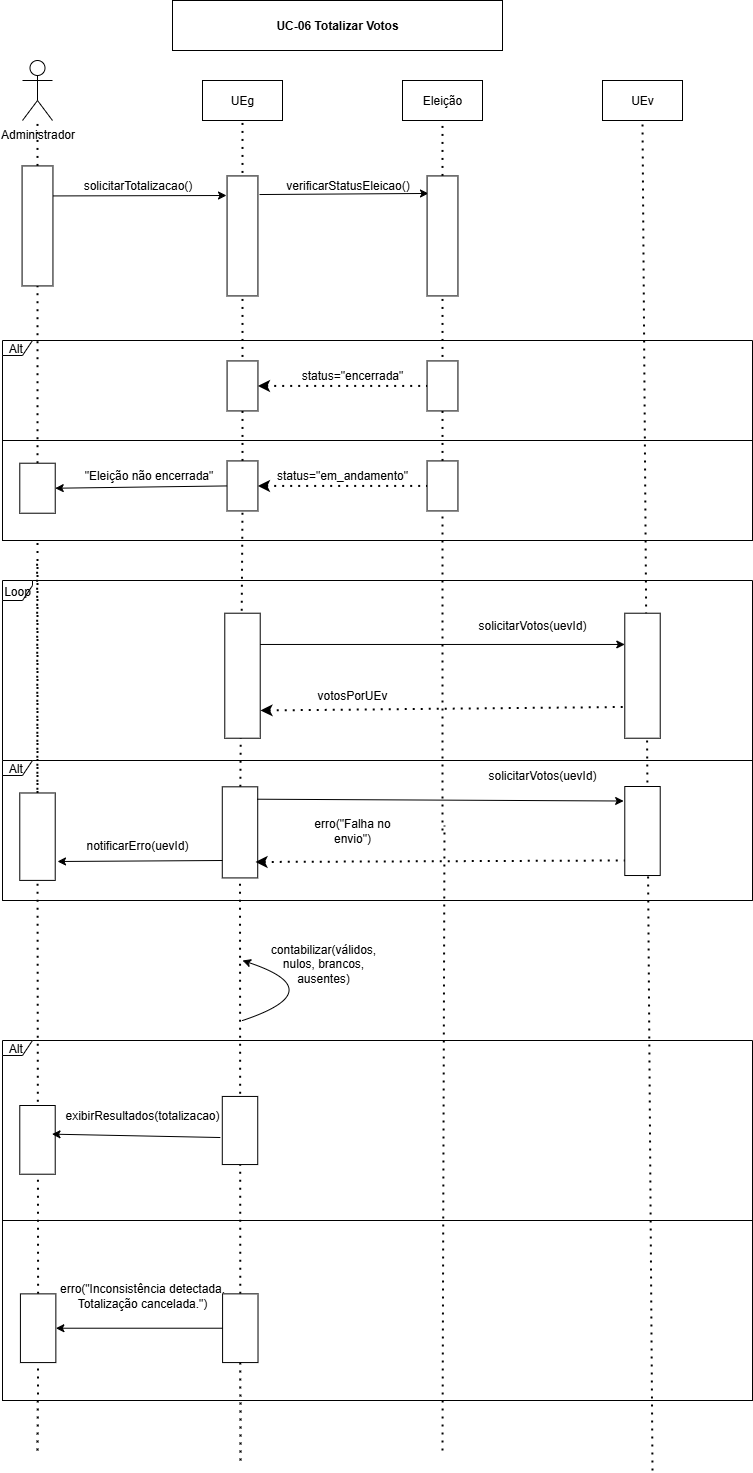

The diagram above was exported from draw.io. Its source (the exported page's mxGraphModel, read from the mxfile embedded in the PNG):
<mxGraphModel dx="1678" dy="914" grid="1" gridSize="10" guides="1" tooltips="1" connect="1" arrows="1" fold="1" page="1" pageScale="1" pageWidth="827" pageHeight="1169" math="0" shadow="0">
  <root>
    <mxCell id="0" />
    <mxCell id="1" parent="0" />
    <mxCell id="83fVMbXc_wLMut3xZMt6-80" value="" style="rounded=0;whiteSpace=wrap;html=1;" vertex="1" parent="1">
      <mxGeometry x="40" y="1250" width="750" height="180" as="geometry" />
    </mxCell>
    <mxCell id="83fVMbXc_wLMut3xZMt6-46" value="" style="endArrow=none;dashed=1;html=1;dashPattern=1 3;strokeWidth=2;rounded=0;" edge="1" parent="1" source="83fVMbXc_wLMut3xZMt6-68" target="83fVMbXc_wLMut3xZMt6-45">
      <mxGeometry width="50" height="50" relative="1" as="geometry">
        <mxPoint x="75" y="1100" as="sourcePoint" />
        <mxPoint x="75" y="315" as="targetPoint" />
      </mxGeometry>
    </mxCell>
    <mxCell id="83fVMbXc_wLMut3xZMt6-33" value="" style="html=1;whiteSpace=wrap;movable=1;resizable=1;rotatable=1;deletable=1;editable=1;locked=0;connectable=1;" vertex="1" parent="1">
      <mxGeometry x="40" y="470" width="750" height="100" as="geometry" />
    </mxCell>
    <mxCell id="83fVMbXc_wLMut3xZMt6-1" value="Administrador" style="shape=umlActor;verticalLabelPosition=bottom;verticalAlign=top;html=1;outlineConnect=0;" vertex="1" parent="1">
      <mxGeometry x="60" y="90" width="30" height="60" as="geometry" />
    </mxCell>
    <mxCell id="83fVMbXc_wLMut3xZMt6-4" value="UEg" style="rounded=0;whiteSpace=wrap;html=1;" vertex="1" parent="1">
      <mxGeometry x="240" y="110" width="80" height="40" as="geometry" />
    </mxCell>
    <mxCell id="83fVMbXc_wLMut3xZMt6-5" value="Eleição" style="rounded=0;whiteSpace=wrap;html=1;" vertex="1" parent="1">
      <mxGeometry x="440" y="110" width="80" height="40" as="geometry" />
    </mxCell>
    <mxCell id="83fVMbXc_wLMut3xZMt6-6" value="&lt;span style=&quot;text-wrap-mode: nowrap;&quot;&gt;UEv&lt;/span&gt;" style="rounded=0;whiteSpace=wrap;html=1;" vertex="1" parent="1">
      <mxGeometry x="640" y="110" width="80" height="40" as="geometry" />
    </mxCell>
    <mxCell id="83fVMbXc_wLMut3xZMt6-7" value="" style="endArrow=none;dashed=1;html=1;dashPattern=1 3;strokeWidth=2;rounded=0;entryX=0.5;entryY=1;entryDx=0;entryDy=0;" edge="1" parent="1" source="83fVMbXc_wLMut3xZMt6-38" target="83fVMbXc_wLMut3xZMt6-4">
      <mxGeometry width="50" height="50" relative="1" as="geometry">
        <mxPoint x="280" y="1090" as="sourcePoint" />
        <mxPoint x="440" y="380" as="targetPoint" />
      </mxGeometry>
    </mxCell>
    <mxCell id="83fVMbXc_wLMut3xZMt6-8" value="" style="endArrow=none;dashed=1;html=1;dashPattern=1 3;strokeWidth=2;rounded=0;entryX=0.5;entryY=1;entryDx=0;entryDy=0;" edge="1" parent="1" source="83fVMbXc_wLMut3xZMt6-18" target="83fVMbXc_wLMut3xZMt6-5">
      <mxGeometry width="50" height="50" relative="1" as="geometry">
        <mxPoint x="480" y="790" as="sourcePoint" />
        <mxPoint x="440" y="380" as="targetPoint" />
      </mxGeometry>
    </mxCell>
    <mxCell id="83fVMbXc_wLMut3xZMt6-9" value="" style="endArrow=none;dashed=1;html=1;dashPattern=1 3;strokeWidth=2;rounded=0;" edge="1" parent="1" source="83fVMbXc_wLMut3xZMt6-14" target="83fVMbXc_wLMut3xZMt6-1">
      <mxGeometry width="50" height="50" relative="1" as="geometry">
        <mxPoint x="70" y="790" as="sourcePoint" />
        <mxPoint x="80" y="190" as="targetPoint" />
      </mxGeometry>
    </mxCell>
    <mxCell id="83fVMbXc_wLMut3xZMt6-11" value="" style="endArrow=none;dashed=1;html=1;dashPattern=1 3;strokeWidth=2;rounded=0;" edge="1" parent="1">
      <mxGeometry width="50" height="50" relative="1" as="geometry">
        <mxPoint x="690" y="1500" as="sourcePoint" />
        <mxPoint x="680" y="151" as="targetPoint" />
      </mxGeometry>
    </mxCell>
    <mxCell id="83fVMbXc_wLMut3xZMt6-12" value="" style="endArrow=classic;html=1;rounded=0;exitX=0.25;exitY=0;exitDx=0;exitDy=0;" edge="1" parent="1" source="83fVMbXc_wLMut3xZMt6-14">
      <mxGeometry width="50" height="50" relative="1" as="geometry">
        <mxPoint x="90" y="220" as="sourcePoint" />
        <mxPoint x="264" y="225" as="targetPoint" />
      </mxGeometry>
    </mxCell>
    <mxCell id="83fVMbXc_wLMut3xZMt6-13" value="" style="rounded=0;whiteSpace=wrap;html=1;rotation=90;" vertex="1" parent="1">
      <mxGeometry x="220" y="250" width="120" height="30.87" as="geometry" />
    </mxCell>
    <mxCell id="83fVMbXc_wLMut3xZMt6-15" value="" style="endArrow=none;dashed=1;html=1;dashPattern=1 3;strokeWidth=2;rounded=0;" edge="1" parent="1" source="83fVMbXc_wLMut3xZMt6-45" target="83fVMbXc_wLMut3xZMt6-14">
      <mxGeometry width="50" height="50" relative="1" as="geometry">
        <mxPoint x="75" y="1100" as="sourcePoint" />
        <mxPoint x="75" y="150" as="targetPoint" />
      </mxGeometry>
    </mxCell>
    <mxCell id="83fVMbXc_wLMut3xZMt6-14" value="" style="rounded=0;whiteSpace=wrap;html=1;rotation=90;" vertex="1" parent="1">
      <mxGeometry x="15.005000000000003" y="239.995" width="120" height="30.87" as="geometry" />
    </mxCell>
    <mxCell id="83fVMbXc_wLMut3xZMt6-16" value="solicitarTotalizacao()" style="text;html=1;align=center;verticalAlign=middle;resizable=0;points=[];autosize=1;strokeColor=none;fillColor=none;" vertex="1" parent="1">
      <mxGeometry x="110" y="200" width="130" height="30" as="geometry" />
    </mxCell>
    <mxCell id="83fVMbXc_wLMut3xZMt6-17" value="" style="endArrow=classic;html=1;rounded=0;exitX=0.155;exitY=-0.051;exitDx=0;exitDy=0;exitPerimeter=0;entryX=0.146;entryY=0.954;entryDx=0;entryDy=0;entryPerimeter=0;" edge="1" parent="1" source="83fVMbXc_wLMut3xZMt6-13" target="83fVMbXc_wLMut3xZMt6-18">
      <mxGeometry width="50" height="50" relative="1" as="geometry">
        <mxPoint x="320" y="240" as="sourcePoint" />
        <mxPoint x="430" y="230" as="targetPoint" />
      </mxGeometry>
    </mxCell>
    <mxCell id="83fVMbXc_wLMut3xZMt6-19" value="" style="endArrow=none;dashed=1;html=1;dashPattern=1 3;strokeWidth=2;rounded=0;" edge="1" parent="1" source="83fVMbXc_wLMut3xZMt6-40" target="83fVMbXc_wLMut3xZMt6-18">
      <mxGeometry width="50" height="50" relative="1" as="geometry">
        <mxPoint x="480" y="1110" as="sourcePoint" />
        <mxPoint x="472.2900000000002" y="265.42999999999984" as="targetPoint" />
      </mxGeometry>
    </mxCell>
    <mxCell id="83fVMbXc_wLMut3xZMt6-18" value="" style="rounded=0;whiteSpace=wrap;html=1;rotation=90;" vertex="1" parent="1">
      <mxGeometry x="420.005" y="249.995" width="120" height="30.87" as="geometry" />
    </mxCell>
    <mxCell id="83fVMbXc_wLMut3xZMt6-20" value="verificarStatusEleicao()" style="text;html=1;align=center;verticalAlign=middle;resizable=0;points=[];autosize=1;strokeColor=none;fillColor=none;" vertex="1" parent="1">
      <mxGeometry x="310" y="200" width="150" height="30" as="geometry" />
    </mxCell>
    <mxCell id="83fVMbXc_wLMut3xZMt6-21" value="Alt " style="shape=umlFrame;width=30;height=15;" vertex="1" parent="1">
      <mxGeometry x="40" y="370" width="750" height="100" as="geometry" />
    </mxCell>
    <mxCell id="83fVMbXc_wLMut3xZMt6-25" value="Loop" style="shape=umlFrame;width=30;height=20;" vertex="1" parent="1">
      <mxGeometry x="40" y="610" width="750" height="320" as="geometry" />
    </mxCell>
    <mxCell id="83fVMbXc_wLMut3xZMt6-26" value="Alt " style="shape=umlFrame;movable=1;resizable=1;rotatable=1;deletable=1;editable=1;locked=0;connectable=1;width=30;height=15;" vertex="1" parent="1">
      <mxGeometry x="40" y="790" width="750" height="140" as="geometry" />
    </mxCell>
    <mxCell id="83fVMbXc_wLMut3xZMt6-28" value="" style="rounded=0;whiteSpace=wrap;html=1;rotation=90;" vertex="1" parent="1">
      <mxGeometry x="455.01" y="400" width="50" height="30.87" as="geometry" />
    </mxCell>
    <mxCell id="83fVMbXc_wLMut3xZMt6-29" value="" style="rounded=0;whiteSpace=wrap;html=1;rotation=90;" vertex="1" parent="1">
      <mxGeometry x="255.005" y="399.995" width="50" height="30.87" as="geometry" />
    </mxCell>
    <mxCell id="83fVMbXc_wLMut3xZMt6-30" value="" style="endArrow=none;dashed=1;html=1;dashPattern=1 3;strokeWidth=2;rounded=0;strokeColor=default;entryX=0.5;entryY=1;entryDx=0;entryDy=0;exitX=0.5;exitY=0;exitDx=0;exitDy=0;startArrow=classic;startFill=1;" edge="1" parent="1" source="83fVMbXc_wLMut3xZMt6-29" target="83fVMbXc_wLMut3xZMt6-28">
      <mxGeometry width="50" height="50" relative="1" as="geometry">
        <mxPoint x="470" y="450" as="sourcePoint" />
        <mxPoint x="420" y="500" as="targetPoint" />
      </mxGeometry>
    </mxCell>
    <mxCell id="83fVMbXc_wLMut3xZMt6-31" value="status=&quot;encerrada&quot;" style="text;html=1;align=center;verticalAlign=middle;whiteSpace=wrap;rounded=0;" vertex="1" parent="1">
      <mxGeometry x="360.01" y="390" width="60" height="30" as="geometry" />
    </mxCell>
    <mxCell id="83fVMbXc_wLMut3xZMt6-39" value="" style="endArrow=none;dashed=1;html=1;dashPattern=1 3;strokeWidth=2;rounded=0;entryX=1;entryY=0.5;entryDx=0;entryDy=0;" edge="1" parent="1" source="83fVMbXc_wLMut3xZMt6-58" target="83fVMbXc_wLMut3xZMt6-38">
      <mxGeometry width="50" height="50" relative="1" as="geometry">
        <mxPoint x="280" y="1090" as="sourcePoint" />
        <mxPoint x="280" y="150" as="targetPoint" />
      </mxGeometry>
    </mxCell>
    <mxCell id="83fVMbXc_wLMut3xZMt6-38" value="" style="rounded=0;whiteSpace=wrap;html=1;rotation=90;" vertex="1" parent="1">
      <mxGeometry x="254.995" y="499.99500000000006" width="50" height="30.87" as="geometry" />
    </mxCell>
    <mxCell id="83fVMbXc_wLMut3xZMt6-41" value="" style="endArrow=none;dashed=1;html=1;dashPattern=1 3;strokeWidth=2;rounded=0;" edge="1" parent="1" target="83fVMbXc_wLMut3xZMt6-40">
      <mxGeometry width="50" height="50" relative="1" as="geometry">
        <mxPoint x="480" y="860" as="sourcePoint" />
        <mxPoint x="480" y="325" as="targetPoint" />
      </mxGeometry>
    </mxCell>
    <mxCell id="83fVMbXc_wLMut3xZMt6-40" value="" style="rounded=0;whiteSpace=wrap;html=1;rotation=90;" vertex="1" parent="1">
      <mxGeometry x="455.005" y="499.99500000000006" width="50" height="30.87" as="geometry" />
    </mxCell>
    <mxCell id="83fVMbXc_wLMut3xZMt6-42" value="" style="endArrow=none;dashed=1;html=1;dashPattern=1 3;strokeWidth=2;rounded=0;strokeColor=default;entryX=0.5;entryY=1;entryDx=0;entryDy=0;exitX=0.5;exitY=0;exitDx=0;exitDy=0;startArrow=classic;startFill=1;" edge="1" parent="1" source="83fVMbXc_wLMut3xZMt6-38" target="83fVMbXc_wLMut3xZMt6-40">
      <mxGeometry width="50" height="50" relative="1" as="geometry">
        <mxPoint x="380" y="580" as="sourcePoint" />
        <mxPoint x="550" y="580" as="targetPoint" />
      </mxGeometry>
    </mxCell>
    <mxCell id="83fVMbXc_wLMut3xZMt6-43" value="status=&quot;em_andamento&quot;" style="text;html=1;align=center;verticalAlign=middle;whiteSpace=wrap;rounded=0;" vertex="1" parent="1">
      <mxGeometry x="350" y="490" width="60" height="30" as="geometry" />
    </mxCell>
    <mxCell id="83fVMbXc_wLMut3xZMt6-44" value="" style="endArrow=classic;html=1;rounded=0;exitX=0.5;exitY=1;exitDx=0;exitDy=0;entryX=0.5;entryY=0;entryDx=0;entryDy=0;" edge="1" parent="1" source="83fVMbXc_wLMut3xZMt6-38" target="83fVMbXc_wLMut3xZMt6-45">
      <mxGeometry width="50" height="50" relative="1" as="geometry">
        <mxPoint x="420" y="490" as="sourcePoint" />
        <mxPoint x="150" y="590" as="targetPoint" />
      </mxGeometry>
    </mxCell>
    <mxCell id="83fVMbXc_wLMut3xZMt6-45" value="" style="rounded=0;whiteSpace=wrap;html=1;rotation=90;" vertex="1" parent="1">
      <mxGeometry x="50.01" y="500" width="50" height="35.44" as="geometry" />
    </mxCell>
    <mxCell id="83fVMbXc_wLMut3xZMt6-47" value="&lt;br&gt;&quot;Eleição não encerrada&quot;&lt;div&gt;&lt;br&gt;&lt;/div&gt;" style="text;html=1;align=center;verticalAlign=middle;whiteSpace=wrap;rounded=0;" vertex="1" parent="1">
      <mxGeometry x="110" y="490" width="152.5" height="30" as="geometry" />
    </mxCell>
    <mxCell id="83fVMbXc_wLMut3xZMt6-50" value="" style="rounded=0;whiteSpace=wrap;html=1;rotation=90;" vertex="1" parent="1">
      <mxGeometry x="217.49" y="687.5" width="125.01" height="35.44" as="geometry" />
    </mxCell>
    <mxCell id="83fVMbXc_wLMut3xZMt6-51" value="" style="rounded=0;whiteSpace=wrap;html=1;rotation=90;" vertex="1" parent="1">
      <mxGeometry x="617.5" y="687.5" width="125" height="35.44" as="geometry" />
    </mxCell>
    <mxCell id="83fVMbXc_wLMut3xZMt6-52" value="" style="endArrow=classic;html=1;rounded=0;exitX=0.25;exitY=0;exitDx=0;exitDy=0;entryX=0.25;entryY=1;entryDx=0;entryDy=0;" edge="1" parent="1" source="83fVMbXc_wLMut3xZMt6-50" target="83fVMbXc_wLMut3xZMt6-51">
      <mxGeometry width="50" height="50" relative="1" as="geometry">
        <mxPoint x="420" y="530" as="sourcePoint" />
        <mxPoint x="470" y="480" as="targetPoint" />
      </mxGeometry>
    </mxCell>
    <mxCell id="83fVMbXc_wLMut3xZMt6-53" value="solicitarVotos(uevId)" style="text;html=1;align=center;verticalAlign=middle;whiteSpace=wrap;rounded=0;" vertex="1" parent="1">
      <mxGeometry x="540.01" y="640" width="60" height="30" as="geometry" />
    </mxCell>
    <mxCell id="83fVMbXc_wLMut3xZMt6-56" value="" style="endArrow=none;dashed=1;html=1;dashPattern=1 3;strokeWidth=2;rounded=0;strokeColor=default;entryX=0.75;entryY=1;entryDx=0;entryDy=0;startArrow=classic;startFill=1;" edge="1" parent="1" target="83fVMbXc_wLMut3xZMt6-51">
      <mxGeometry width="50" height="50" relative="1" as="geometry">
        <mxPoint x="298" y="740" as="sourcePoint" />
        <mxPoint x="720" y="720" as="targetPoint" />
      </mxGeometry>
    </mxCell>
    <mxCell id="83fVMbXc_wLMut3xZMt6-57" value="votosPorUEv" style="text;html=1;align=center;verticalAlign=middle;whiteSpace=wrap;rounded=0;" vertex="1" parent="1">
      <mxGeometry x="360.01" y="710" width="60" height="30" as="geometry" />
    </mxCell>
    <mxCell id="83fVMbXc_wLMut3xZMt6-59" value="" style="endArrow=none;dashed=1;html=1;dashPattern=1 3;strokeWidth=2;rounded=0;entryX=1;entryY=0.5;entryDx=0;entryDy=0;" edge="1" parent="1" source="83fVMbXc_wLMut3xZMt6-85" target="83fVMbXc_wLMut3xZMt6-58">
      <mxGeometry width="50" height="50" relative="1" as="geometry">
        <mxPoint x="278" y="1490" as="sourcePoint" />
        <mxPoint x="280" y="540" as="targetPoint" />
      </mxGeometry>
    </mxCell>
    <mxCell id="83fVMbXc_wLMut3xZMt6-58" value="" style="rounded=0;whiteSpace=wrap;html=1;rotation=90;" vertex="1" parent="1">
      <mxGeometry x="231.95" y="844.15" width="91.1" height="35.44" as="geometry" />
    </mxCell>
    <mxCell id="83fVMbXc_wLMut3xZMt6-61" value="" style="endArrow=none;dashed=1;html=1;dashPattern=1 3;strokeWidth=2;rounded=0;" edge="1" parent="1">
      <mxGeometry width="50" height="50" relative="1" as="geometry">
        <mxPoint x="480" y="1480" as="sourcePoint" />
        <mxPoint x="482" y="855" as="targetPoint" />
      </mxGeometry>
    </mxCell>
    <mxCell id="83fVMbXc_wLMut3xZMt6-62" value="" style="endArrow=classic;html=1;rounded=0;entryX=0.163;entryY=1.032;entryDx=0;entryDy=0;exitX=0.136;exitY=0.02;exitDx=0;exitDy=0;exitPerimeter=0;entryPerimeter=0;" edge="1" parent="1" source="83fVMbXc_wLMut3xZMt6-58" target="83fVMbXc_wLMut3xZMt6-63">
      <mxGeometry width="50" height="50" relative="1" as="geometry">
        <mxPoint x="300" y="840" as="sourcePoint" />
        <mxPoint x="620" y="830" as="targetPoint" />
      </mxGeometry>
    </mxCell>
    <mxCell id="83fVMbXc_wLMut3xZMt6-63" value="" style="rounded=0;whiteSpace=wrap;html=1;rotation=90;" vertex="1" parent="1">
      <mxGeometry x="635.49" y="842.79" width="89.02" height="35.44" as="geometry" />
    </mxCell>
    <mxCell id="83fVMbXc_wLMut3xZMt6-65" value="solicitarVotos(uevId)" style="text;html=1;align=center;verticalAlign=middle;whiteSpace=wrap;rounded=0;" vertex="1" parent="1">
      <mxGeometry x="550" y="790" width="60" height="30" as="geometry" />
    </mxCell>
    <mxCell id="83fVMbXc_wLMut3xZMt6-66" value="erro(&quot;Falha no envio&quot;)" style="text;html=1;align=center;verticalAlign=middle;whiteSpace=wrap;rounded=0;" vertex="1" parent="1">
      <mxGeometry x="335.02" y="845" width="109.99" height="30" as="geometry" />
    </mxCell>
    <mxCell id="83fVMbXc_wLMut3xZMt6-67" value="" style="endArrow=none;dashed=1;html=1;dashPattern=1 3;strokeWidth=2;rounded=0;strokeColor=default;exitX=0.825;exitY=0.062;exitDx=0;exitDy=0;startArrow=classic;startFill=1;exitPerimeter=0;entryX=0.831;entryY=1;entryDx=0;entryDy=0;entryPerimeter=0;" edge="1" parent="1" source="83fVMbXc_wLMut3xZMt6-58" target="83fVMbXc_wLMut3xZMt6-63">
      <mxGeometry width="50" height="50" relative="1" as="geometry">
        <mxPoint x="340" y="890" as="sourcePoint" />
        <mxPoint x="662" y="874" as="targetPoint" />
      </mxGeometry>
    </mxCell>
    <mxCell id="83fVMbXc_wLMut3xZMt6-69" value="" style="endArrow=none;dashed=1;html=1;dashPattern=1 3;strokeWidth=2;rounded=0;entryX=1;entryY=0.5;entryDx=0;entryDy=0;" edge="1" parent="1" source="83fVMbXc_wLMut3xZMt6-83">
      <mxGeometry width="50" height="50" relative="1" as="geometry">
        <mxPoint x="75" y="1480" as="sourcePoint" />
        <mxPoint x="74.59" y="589.9999999999999" as="targetPoint" />
      </mxGeometry>
    </mxCell>
    <mxCell id="83fVMbXc_wLMut3xZMt6-68" value="" style="rounded=0;whiteSpace=wrap;html=1;rotation=90;" vertex="1" parent="1">
      <mxGeometry x="31.29" y="848.47" width="87.42" height="35.44" as="geometry" />
    </mxCell>
    <mxCell id="83fVMbXc_wLMut3xZMt6-71" value="" style="endArrow=classic;html=1;rounded=0;" edge="1" parent="1">
      <mxGeometry width="50" height="50" relative="1" as="geometry">
        <mxPoint x="260" y="890" as="sourcePoint" />
        <mxPoint x="95" y="891" as="targetPoint" />
      </mxGeometry>
    </mxCell>
    <mxCell id="83fVMbXc_wLMut3xZMt6-72" value="notificarErro(uevId)" style="text;html=1;align=center;verticalAlign=middle;whiteSpace=wrap;rounded=0;" vertex="1" parent="1">
      <mxGeometry x="145" y="860" width="60" height="30" as="geometry" />
    </mxCell>
    <mxCell id="83fVMbXc_wLMut3xZMt6-73" value="" style="endArrow=classic;html=1;rounded=0;curved=1;" edge="1" parent="1">
      <mxGeometry width="50" height="50" relative="1" as="geometry">
        <mxPoint x="280" y="1050" as="sourcePoint" />
        <mxPoint x="280" y="990" as="targetPoint" />
        <Array as="points">
          <mxPoint x="370" y="1020" />
        </Array>
      </mxGeometry>
    </mxCell>
    <mxCell id="83fVMbXc_wLMut3xZMt6-74" value="&#10;contabilizar(válidos, nulos, brancos, ausentes)&#10;&#10;" style="text;html=1;align=center;verticalAlign=middle;whiteSpace=wrap;rounded=0;" vertex="1" parent="1">
      <mxGeometry x="331.1" y="980" width="60" height="40" as="geometry" />
    </mxCell>
    <mxCell id="83fVMbXc_wLMut3xZMt6-76" value="Alt " style="shape=umlFrame;width=30;height=15;" vertex="1" parent="1">
      <mxGeometry x="40" y="1070" width="750" height="180" as="geometry" />
    </mxCell>
    <mxCell id="83fVMbXc_wLMut3xZMt6-78" value="" style="rounded=0;whiteSpace=wrap;html=1;rotation=90;" vertex="1" parent="1">
      <mxGeometry x="40.64" y="1151.64" width="68.71" height="35.44" as="geometry" />
    </mxCell>
    <mxCell id="83fVMbXc_wLMut3xZMt6-79" value="" style="rounded=0;whiteSpace=wrap;html=1;rotation=90;" vertex="1" parent="1">
      <mxGeometry x="243.45" y="1142.28" width="68.11" height="35.44" as="geometry" />
    </mxCell>
    <mxCell id="83fVMbXc_wLMut3xZMt6-82" value="" style="endArrow=classic;html=1;rounded=0;entryX=0.417;entryY=0.091;entryDx=0;entryDy=0;entryPerimeter=0;exitX=0.603;exitY=1.055;exitDx=0;exitDy=0;exitPerimeter=0;" edge="1" parent="1" source="83fVMbXc_wLMut3xZMt6-79" target="83fVMbXc_wLMut3xZMt6-78">
      <mxGeometry width="50" height="50" relative="1" as="geometry">
        <mxPoint x="470" y="1200" as="sourcePoint" />
        <mxPoint x="520" y="1150" as="targetPoint" />
        <Array as="points" />
      </mxGeometry>
    </mxCell>
    <mxCell id="83fVMbXc_wLMut3xZMt6-84" value="" style="endArrow=none;dashed=1;html=1;dashPattern=1 3;strokeWidth=2;rounded=0;entryX=1;entryY=0.5;entryDx=0;entryDy=0;" edge="1" parent="1" target="83fVMbXc_wLMut3xZMt6-83">
      <mxGeometry width="50" height="50" relative="1" as="geometry">
        <mxPoint x="75" y="1480" as="sourcePoint" />
        <mxPoint x="74.59" y="589.9999999999999" as="targetPoint" />
      </mxGeometry>
    </mxCell>
    <mxCell id="83fVMbXc_wLMut3xZMt6-83" value="" style="rounded=0;whiteSpace=wrap;html=1;rotation=90;" vertex="1" parent="1">
      <mxGeometry x="41.29500000000002" y="1340.0049999999999" width="68.71" height="35.44" as="geometry" />
    </mxCell>
    <mxCell id="83fVMbXc_wLMut3xZMt6-86" value="" style="endArrow=none;dashed=1;html=1;dashPattern=1 3;strokeWidth=2;rounded=0;entryX=1;entryY=0.5;entryDx=0;entryDy=0;" edge="1" parent="1" target="83fVMbXc_wLMut3xZMt6-85">
      <mxGeometry width="50" height="50" relative="1" as="geometry">
        <mxPoint x="278" y="1490" as="sourcePoint" />
        <mxPoint x="278" y="907" as="targetPoint" />
      </mxGeometry>
    </mxCell>
    <mxCell id="83fVMbXc_wLMut3xZMt6-85" value="" style="rounded=0;whiteSpace=wrap;html=1;rotation=90;" vertex="1" parent="1">
      <mxGeometry x="243.455" y="1340.0049999999999" width="68.71" height="35.44" as="geometry" />
    </mxCell>
    <mxCell id="83fVMbXc_wLMut3xZMt6-91" value="" style="endArrow=classic;html=1;rounded=0;entryX=0.5;entryY=0;entryDx=0;entryDy=0;exitX=0.5;exitY=1;exitDx=0;exitDy=0;" edge="1" parent="1" source="83fVMbXc_wLMut3xZMt6-85" target="83fVMbXc_wLMut3xZMt6-83">
      <mxGeometry width="50" height="50" relative="1" as="geometry">
        <mxPoint x="145" y="1390" as="sourcePoint" />
        <mxPoint x="195" y="1340" as="targetPoint" />
      </mxGeometry>
    </mxCell>
    <mxCell id="83fVMbXc_wLMut3xZMt6-92" value="exibirResultados(totalizacao)" style="text;html=1;align=center;verticalAlign=middle;whiteSpace=wrap;rounded=0;" vertex="1" parent="1">
      <mxGeometry x="150" y="1130" width="60" height="30" as="geometry" />
    </mxCell>
    <mxCell id="83fVMbXc_wLMut3xZMt6-93" value="erro(&quot;Inconsistência detectada. Totalização cancelada.&quot;)" style="text;html=1;align=center;verticalAlign=middle;whiteSpace=wrap;rounded=0;" vertex="1" parent="1">
      <mxGeometry x="75" y="1300" width="210" height="50" as="geometry" />
    </mxCell>
    <mxCell id="83fVMbXc_wLMut3xZMt6-94" value="&lt;strong data-end=&quot;762&quot; data-start=&quot;737&quot;&gt;UC-06 Totalizar Votos&lt;/strong&gt;" style="rounded=0;whiteSpace=wrap;html=1;" vertex="1" parent="1">
      <mxGeometry x="210" y="30" width="330" height="50" as="geometry" />
    </mxCell>
  </root>
</mxGraphModel>